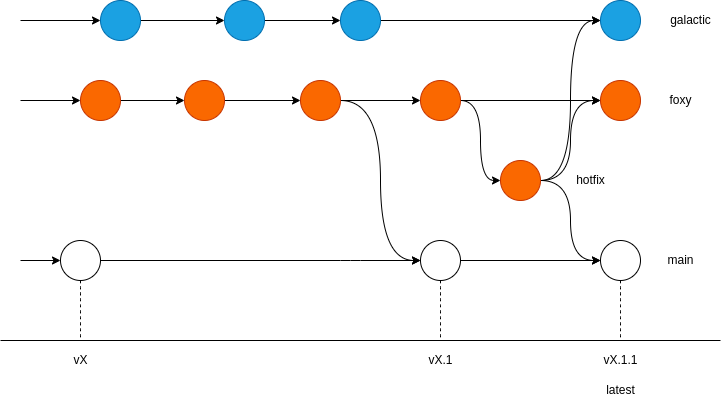

The diagram above was exported from draw.io. Its source (the exported page's mxGraphModel, read from the mxfile embedded in the PNG):
<mxGraphModel dx="1002" dy="848" grid="1" gridSize="10" guides="1" tooltips="1" connect="1" arrows="1" fold="1" page="1" pageScale="1" pageWidth="827" pageHeight="1169" math="0" shadow="0">
  <root>
    <mxCell id="0" />
    <mxCell id="1" parent="0" />
    <mxCell id="2" value="" style="endArrow=none;html=1;" parent="1" edge="1">
      <mxGeometry width="50" height="50" relative="1" as="geometry">
        <mxPoint y="380" as="sourcePoint" />
        <mxPoint x="720" y="380" as="targetPoint" />
      </mxGeometry>
    </mxCell>
    <mxCell id="3" value="" style="endArrow=classic;html=1;entryX=0;entryY=0.5;entryDx=0;entryDy=0;endFill=1;" parent="1" target="5" edge="1">
      <mxGeometry width="50" height="50" relative="1" as="geometry">
        <mxPoint x="20" y="300" as="sourcePoint" />
        <mxPoint x="60" y="300" as="targetPoint" />
      </mxGeometry>
    </mxCell>
    <mxCell id="27" style="edgeStyle=orthogonalEdgeStyle;curved=1;jumpStyle=none;html=1;exitX=0.5;exitY=1;exitDx=0;exitDy=0;dashed=1;endArrow=none;endFill=0;strokeWidth=1;" parent="1" source="5" edge="1">
      <mxGeometry relative="1" as="geometry">
        <mxPoint x="80" y="380" as="targetPoint" />
      </mxGeometry>
    </mxCell>
    <mxCell id="5" value="" style="ellipse;whiteSpace=wrap;html=1;aspect=fixed;" parent="1" vertex="1">
      <mxGeometry x="60" y="280" width="40" height="40" as="geometry" />
    </mxCell>
    <mxCell id="13" value="" style="edgeStyle=none;html=1;endArrow=classic;endFill=1;exitX=1;exitY=0.5;exitDx=0;exitDy=0;" parent="1" source="5" target="12" edge="1">
      <mxGeometry relative="1" as="geometry">
        <mxPoint x="274" y="300" as="sourcePoint" />
        <Array as="points">
          <mxPoint x="350" y="300" />
        </Array>
      </mxGeometry>
    </mxCell>
    <mxCell id="22" style="edgeStyle=orthogonalEdgeStyle;curved=1;jumpStyle=none;html=1;exitX=0.5;exitY=1;exitDx=0;exitDy=0;endArrow=none;endFill=0;strokeWidth=1;dashed=1;" parent="1" source="12" edge="1">
      <mxGeometry relative="1" as="geometry">
        <mxPoint x="440" y="380" as="targetPoint" />
      </mxGeometry>
    </mxCell>
    <mxCell id="46" value="" style="edgeStyle=none;html=1;" edge="1" parent="1" source="12" target="45">
      <mxGeometry relative="1" as="geometry" />
    </mxCell>
    <mxCell id="56" style="edgeStyle=none;curved=1;html=1;exitX=1;exitY=0.5;exitDx=0;exitDy=0;entryX=0;entryY=0.5;entryDx=0;entryDy=0;" edge="1" parent="1" source="37" target="54">
      <mxGeometry relative="1" as="geometry">
        <Array as="points">
          <mxPoint x="480" y="140" />
          <mxPoint x="480" y="220" />
        </Array>
      </mxGeometry>
    </mxCell>
    <mxCell id="12" value="" style="ellipse;whiteSpace=wrap;html=1;aspect=fixed;" parent="1" vertex="1">
      <mxGeometry x="420" y="280" width="40" height="40" as="geometry" />
    </mxCell>
    <mxCell id="14" value="" style="endArrow=classic;html=1;entryX=0;entryY=0.5;entryDx=0;entryDy=0;endFill=1;" parent="1" target="16" edge="1">
      <mxGeometry width="50" height="50" relative="1" as="geometry">
        <mxPoint x="20" y="140" as="sourcePoint" />
        <mxPoint x="50" y="140" as="targetPoint" />
      </mxGeometry>
    </mxCell>
    <mxCell id="15" value="" style="edgeStyle=none;html=1;" parent="1" source="16" target="18" edge="1">
      <mxGeometry relative="1" as="geometry" />
    </mxCell>
    <mxCell id="16" value="" style="ellipse;whiteSpace=wrap;html=1;aspect=fixed;fillColor=#fa6800;fontColor=#000000;strokeColor=#C73500;" parent="1" vertex="1">
      <mxGeometry x="80" y="120" width="40" height="40" as="geometry" />
    </mxCell>
    <mxCell id="17" value="" style="edgeStyle=none;html=1;endArrow=classic;endFill=1;" parent="1" source="18" target="19" edge="1">
      <mxGeometry relative="1" as="geometry" />
    </mxCell>
    <mxCell id="18" value="" style="ellipse;whiteSpace=wrap;html=1;aspect=fixed;fillColor=#fa6800;fontColor=#000000;strokeColor=#C73500;" parent="1" vertex="1">
      <mxGeometry x="184" y="120" width="40" height="40" as="geometry" />
    </mxCell>
    <mxCell id="21" style="edgeStyle=orthogonalEdgeStyle;html=1;exitX=1;exitY=0.5;exitDx=0;exitDy=0;entryX=0;entryY=0.5;entryDx=0;entryDy=0;endArrow=classic;endFill=1;strokeWidth=1;jumpStyle=none;curved=1;" parent="1" source="19" target="12" edge="1">
      <mxGeometry relative="1" as="geometry" />
    </mxCell>
    <mxCell id="38" value="" style="edgeStyle=orthogonalEdgeStyle;curved=1;jumpStyle=none;html=1;endArrow=classic;endFill=1;strokeWidth=1;" parent="1" source="19" target="37" edge="1">
      <mxGeometry relative="1" as="geometry" />
    </mxCell>
    <mxCell id="19" value="" style="ellipse;whiteSpace=wrap;html=1;aspect=fixed;fillColor=#fa6800;fontColor=#000000;strokeColor=#C73500;" parent="1" vertex="1">
      <mxGeometry x="300" y="120" width="40" height="40" as="geometry" />
    </mxCell>
    <mxCell id="23" value="vX.1" style="text;html=1;align=center;verticalAlign=middle;resizable=0;points=[];autosize=1;strokeColor=none;fillColor=none;" parent="1" vertex="1">
      <mxGeometry x="420" y="390" width="40" height="20" as="geometry" />
    </mxCell>
    <mxCell id="24" value="latest" style="text;html=1;align=center;verticalAlign=middle;resizable=0;points=[];autosize=1;strokeColor=none;fillColor=none;" parent="1" vertex="1">
      <mxGeometry x="600" y="420" width="40" height="20" as="geometry" />
    </mxCell>
    <mxCell id="25" value="vX" style="text;html=1;align=center;verticalAlign=middle;resizable=0;points=[];autosize=1;strokeColor=none;fillColor=none;" parent="1" vertex="1">
      <mxGeometry x="65" y="390" width="30" height="20" as="geometry" />
    </mxCell>
    <mxCell id="28" value="" style="endArrow=classic;html=1;entryX=0;entryY=0.5;entryDx=0;entryDy=0;endFill=1;" parent="1" target="30" edge="1">
      <mxGeometry width="50" height="50" relative="1" as="geometry">
        <mxPoint x="20" y="60" as="sourcePoint" />
        <mxPoint x="50" y="60" as="targetPoint" />
      </mxGeometry>
    </mxCell>
    <mxCell id="29" value="" style="edgeStyle=none;html=1;" parent="1" source="30" target="32" edge="1">
      <mxGeometry relative="1" as="geometry" />
    </mxCell>
    <mxCell id="30" value="" style="ellipse;whiteSpace=wrap;html=1;aspect=fixed;fillColor=#1ba1e2;fontColor=#ffffff;strokeColor=#006EAF;" parent="1" vertex="1">
      <mxGeometry x="100" y="40" width="40" height="40" as="geometry" />
    </mxCell>
    <mxCell id="31" value="" style="edgeStyle=none;html=1;endArrow=classic;endFill=1;" parent="1" source="32" target="33" edge="1">
      <mxGeometry relative="1" as="geometry" />
    </mxCell>
    <mxCell id="32" value="" style="ellipse;whiteSpace=wrap;html=1;aspect=fixed;fillColor=#1ba1e2;fontColor=#ffffff;strokeColor=#006EAF;" parent="1" vertex="1">
      <mxGeometry x="224" y="40" width="40" height="40" as="geometry" />
    </mxCell>
    <mxCell id="50" value="" style="edgeStyle=none;curved=1;html=1;" edge="1" parent="1" source="33" target="49">
      <mxGeometry relative="1" as="geometry" />
    </mxCell>
    <mxCell id="33" value="" style="ellipse;whiteSpace=wrap;html=1;aspect=fixed;fillColor=#1ba1e2;fontColor=#ffffff;strokeColor=#006EAF;" parent="1" vertex="1">
      <mxGeometry x="340" y="40" width="40" height="40" as="geometry" />
    </mxCell>
    <mxCell id="34" value="main" style="text;html=1;align=center;verticalAlign=middle;resizable=0;points=[];autosize=1;strokeColor=none;fillColor=none;" parent="1" vertex="1">
      <mxGeometry x="660" y="290" width="40" height="20" as="geometry" />
    </mxCell>
    <mxCell id="44" value="" style="edgeStyle=none;html=1;" edge="1" parent="1" source="37" target="43">
      <mxGeometry relative="1" as="geometry" />
    </mxCell>
    <mxCell id="37" value="" style="ellipse;whiteSpace=wrap;html=1;aspect=fixed;fillColor=#fa6800;fontColor=#000000;strokeColor=#C73500;" parent="1" vertex="1">
      <mxGeometry x="420" y="120" width="40" height="40" as="geometry" />
    </mxCell>
    <mxCell id="41" value="foxy" style="text;html=1;align=center;verticalAlign=middle;resizable=0;points=[];autosize=1;strokeColor=none;fillColor=none;" parent="1" vertex="1">
      <mxGeometry x="660" y="130" width="40" height="20" as="geometry" />
    </mxCell>
    <mxCell id="42" value="galactic" style="text;html=1;align=center;verticalAlign=middle;resizable=0;points=[];autosize=1;strokeColor=none;fillColor=none;" parent="1" vertex="1">
      <mxGeometry x="660" y="50" width="60" height="20" as="geometry" />
    </mxCell>
    <mxCell id="43" value="" style="ellipse;whiteSpace=wrap;html=1;aspect=fixed;fillColor=#fa6800;fontColor=#000000;strokeColor=#C73500;" vertex="1" parent="1">
      <mxGeometry x="600" y="120" width="40" height="40" as="geometry" />
    </mxCell>
    <mxCell id="45" value="" style="ellipse;whiteSpace=wrap;html=1;aspect=fixed;" vertex="1" parent="1">
      <mxGeometry x="600" y="280" width="40" height="40" as="geometry" />
    </mxCell>
    <mxCell id="49" value="" style="ellipse;whiteSpace=wrap;html=1;aspect=fixed;fillColor=#1ba1e2;fontColor=#ffffff;strokeColor=#006EAF;" vertex="1" parent="1">
      <mxGeometry x="600" y="40" width="40" height="40" as="geometry" />
    </mxCell>
    <mxCell id="52" style="edgeStyle=orthogonalEdgeStyle;curved=1;jumpStyle=none;html=1;exitX=0.5;exitY=1;exitDx=0;exitDy=0;endArrow=none;endFill=0;strokeWidth=1;dashed=1;" edge="1" parent="1" source="45">
      <mxGeometry relative="1" as="geometry">
        <mxPoint x="620" y="380" as="targetPoint" />
        <mxPoint x="519.5" y="330" as="sourcePoint" />
      </mxGeometry>
    </mxCell>
    <mxCell id="53" value="vX.1.1" style="text;html=1;align=center;verticalAlign=middle;resizable=0;points=[];autosize=1;strokeColor=none;fillColor=none;" vertex="1" parent="1">
      <mxGeometry x="595" y="390" width="50" height="20" as="geometry" />
    </mxCell>
    <mxCell id="57" style="edgeStyle=none;curved=1;html=1;exitX=1;exitY=0.5;exitDx=0;exitDy=0;entryX=0;entryY=0.5;entryDx=0;entryDy=0;" edge="1" parent="1" source="54" target="45">
      <mxGeometry relative="1" as="geometry">
        <Array as="points">
          <mxPoint x="570" y="220" />
          <mxPoint x="570" y="300" />
        </Array>
      </mxGeometry>
    </mxCell>
    <mxCell id="58" style="edgeStyle=none;curved=1;html=1;exitX=1;exitY=0.5;exitDx=0;exitDy=0;entryX=0;entryY=0.5;entryDx=0;entryDy=0;" edge="1" parent="1" source="54" target="43">
      <mxGeometry relative="1" as="geometry">
        <Array as="points">
          <mxPoint x="570" y="220" />
          <mxPoint x="570" y="140" />
        </Array>
      </mxGeometry>
    </mxCell>
    <mxCell id="59" style="edgeStyle=none;curved=1;html=1;exitX=1;exitY=0.5;exitDx=0;exitDy=0;entryX=0;entryY=0.5;entryDx=0;entryDy=0;" edge="1" parent="1" source="54" target="49">
      <mxGeometry relative="1" as="geometry">
        <Array as="points">
          <mxPoint x="570" y="220" />
          <mxPoint x="570" y="60" />
        </Array>
      </mxGeometry>
    </mxCell>
    <mxCell id="54" value="" style="ellipse;whiteSpace=wrap;html=1;aspect=fixed;fillColor=#fa6800;fontColor=#000000;strokeColor=#C73500;" vertex="1" parent="1">
      <mxGeometry x="500" y="200" width="40" height="40" as="geometry" />
    </mxCell>
    <mxCell id="60" value="hotfix" style="text;html=1;align=center;verticalAlign=middle;resizable=0;points=[];autosize=1;strokeColor=none;fillColor=none;" vertex="1" parent="1">
      <mxGeometry x="570" y="210" width="40" height="20" as="geometry" />
    </mxCell>
  </root>
</mxGraphModel>